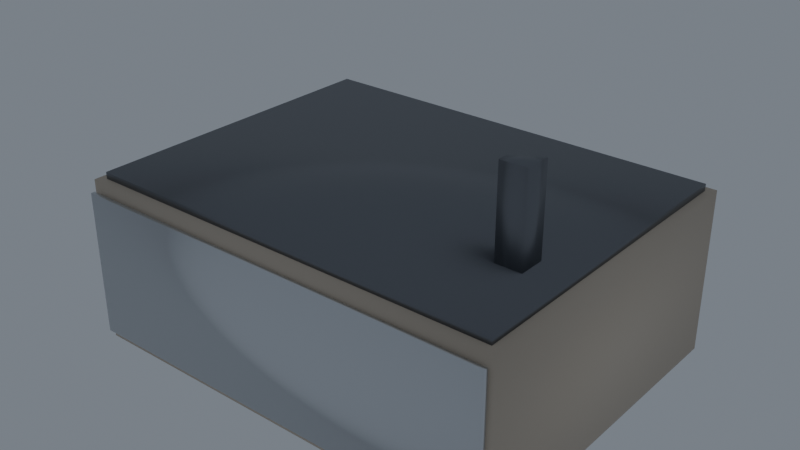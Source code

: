 # Source: ind-plant.blend  (saved by Blender 5.2.44; exported with 4.5.12 LTS)
import bpy
from mathutils import Matrix  # noqa: F401  (used for matrix-valued properties, if any)

bpy.ops.wm.read_factory_settings(use_empty=True)
scene = bpy.context.scene
scene.name = 'construct'

# ---- collections
col_commandcenter = bpy.data.collections.new('CommandCenter'); scene.collection.children.link(col_commandcenter)
col_cc_studio = bpy.data.collections.new('CC_Studio'); col_commandcenter.children.link(col_cc_studio)
col_cc_foundation = bpy.data.collections.new('CC_Foundation'); col_commandcenter.children.link(col_cc_foundation)
col_cc_buildings = bpy.data.collections.new('CC_Buildings'); col_commandcenter.children.link(col_cc_buildings)
col_cc_entrance = bpy.data.collections.new('CC_Entrance'); col_commandcenter.children.link(col_cc_entrance)
col_cc_roofgear = bpy.data.collections.new('CC_RoofGear'); col_commandcenter.children.link(col_cc_roofgear)
col_cc_props = bpy.data.collections.new('CC_Props'); col_commandcenter.children.link(col_cc_props)
col_cc_construction = bpy.data.collections.new('CC_Construction'); scene.collection.children.link(col_cc_construction)
col_cc_unused = bpy.data.collections.new('CC_Unused'); scene.collection.children.link(col_cc_unused)
col_exportconstruct = bpy.data.collections.new('_ExportConstruct'); scene.collection.children.link(col_exportconstruct)

# ---- materials (node trees are filled in below, after node groups)
mat_cc_tanwall = bpy.data.materials.new('CC_TanWall')
mat_cc_tanwall.diffuse_color = (0.68, 0.58, 0.46, 1.0)
mat_cc_darkmetal = bpy.data.materials.new('CC_DarkMetal')
mat_cc_darkmetal.diffuse_color = (0.22, 0.23, 0.25, 1.0)
mat_cc_lightmetal = bpy.data.materials.new('CC_LightMetal')
mat_cc_lightmetal.diffuse_color = (0.72, 0.74, 0.76, 1.0)
mat_cc_tank = bpy.data.materials.new('CC_Tank')
mat_cc_tank.diffuse_color = (0.58, 0.6, 0.62, 1.0)
mat_cc_greengen = bpy.data.materials.new('CC_GreenGen')
mat_cc_greengen.diffuse_color = (0.22, 0.38, 0.28, 1.0)

# ---- material node trees
mat_cc_tanwall.use_nodes = True; mat_cc_tanwall.node_tree.nodes.clear()
_N = mat_cc_tanwall.node_tree.nodes; _L = mat_cc_tanwall.node_tree.links
n0 = _N.new('ShaderNodeOutputMaterial'); n0.name = 'Material Output'; n0.location = (420, 0)
n1 = _N.new('ShaderNodeBsdfPrincipled'); n1.name = 'Principled BSDF'; n1.location = (120, 0)
n1.inputs[0].default_value = (0.68, 0.58, 0.46, 1.0)
n1.inputs[2].default_value = 0.78
n1.inputs[10].default_value = 0.005
_L.new(n1.outputs[0], n0.inputs[0])
n0.is_active_output = True
mat_cc_darkmetal.use_nodes = True; mat_cc_darkmetal.node_tree.nodes.clear()
_N = mat_cc_darkmetal.node_tree.nodes; _L = mat_cc_darkmetal.node_tree.links
n0 = _N.new('ShaderNodeOutputMaterial'); n0.name = 'Material Output'; n0.location = (420, 0)
n1 = _N.new('ShaderNodeBsdfPrincipled'); n1.name = 'Principled BSDF'; n1.location = (120, 0)
n1.inputs[0].default_value = (0.22, 0.23, 0.25, 1.0)
n1.inputs[1].default_value = 0.92
n1.inputs[2].default_value = 0.45
n1.inputs[10].default_value = 0.005
_L.new(n1.outputs[0], n0.inputs[0])
n0.is_active_output = True
mat_cc_lightmetal.use_nodes = True; mat_cc_lightmetal.node_tree.nodes.clear()
_N = mat_cc_lightmetal.node_tree.nodes; _L = mat_cc_lightmetal.node_tree.links
n0 = _N.new('ShaderNodeOutputMaterial'); n0.name = 'Material Output'; n0.location = (420, 0)
n1 = _N.new('ShaderNodeBsdfPrincipled'); n1.name = 'Principled BSDF'; n1.location = (120, 0)
n1.inputs[0].default_value = (0.72, 0.74, 0.76, 1.0)
n1.inputs[1].default_value = 0.88
n1.inputs[2].default_value = 0.38
n1.inputs[10].default_value = 0.005
_L.new(n1.outputs[0], n0.inputs[0])
n0.is_active_output = True
mat_cc_tank.use_nodes = True; mat_cc_tank.node_tree.nodes.clear()
_N = mat_cc_tank.node_tree.nodes; _L = mat_cc_tank.node_tree.links
n0 = _N.new('ShaderNodeOutputMaterial'); n0.name = 'Material Output'; n0.location = (420, 0)
n1 = _N.new('ShaderNodeBsdfPrincipled'); n1.name = 'Principled BSDF'; n1.location = (120, 0)
n1.inputs[0].default_value = (0.58, 0.6, 0.62, 1.0)
n1.inputs[1].default_value = 0.75
n1.inputs[2].default_value = 0.35
n1.inputs[10].default_value = 0.005
_L.new(n1.outputs[0], n0.inputs[0])
n0.is_active_output = True
mat_cc_greengen.use_nodes = True; mat_cc_greengen.node_tree.nodes.clear()
_N = mat_cc_greengen.node_tree.nodes; _L = mat_cc_greengen.node_tree.links
n0 = _N.new('ShaderNodeOutputMaterial'); n0.name = 'Material Output'; n0.location = (420, 0)
n1 = _N.new('ShaderNodeBsdfPrincipled'); n1.name = 'Principled BSDF'; n1.location = (120, 0)
n1.inputs[0].default_value = (0.22, 0.38, 0.28, 1.0)
n1.inputs[1].default_value = 0.12
n1.inputs[2].default_value = 0.62
n1.inputs[10].default_value = 0.005
_L.new(n1.outputs[0], n0.inputs[0])
n0.is_active_output = True

# ---- world
world_world = bpy.data.worlds.new('World'); scene.world = world_world
world_world.use_nodes = True; world_world.node_tree.nodes.clear()
_N = world_world.node_tree.nodes; _L = world_world.node_tree.links
n0 = _N.new('ShaderNodeOutputWorld'); n0.name = 'World Output'; n0.location = (0, 0)
n1 = _N.new('ShaderNodeBackground'); n1.name = 'Background'; n1.location = (0, 0)
n1.inputs[0].default_value = (0.55, 0.62, 0.72, 1.0)
n1.inputs[1].default_value = 0.35
_L.new(n1.outputs[0], n0.inputs[0])
n0.is_active_output = True
world_world.color = (0.05088, 0.05088, 0.05088)
world_world.sun_shadow_jitter_overblur = 0.0

# ---- meshes
me_cc_indplant_body = bpy.data.meshes.new('CC_IndPlant_Body')
me_cc_indplant_body.from_pydata([(-4.25, -3.25, -1.6), (-4.25, -3.25, 1.6), (-4.25, 3.25, -1.6), (-4.25, 3.25, 1.6), (4.25, -3.25, -1.6), (4.25, -3.25, 1.6), (4.25, 3.25, -1.6), (4.25, 3.25, 1.6)], [], [(0, 1, 3, 2), (2, 3, 7, 6), (6, 7, 5, 4), (4, 5, 1, 0), (2, 6, 4, 0), (7, 3, 1, 5)])
me_cc_indplant_body.polygons.foreach_set('use_smooth', [True] * 6)
me_cc_indplant_body.materials.append(mat_cc_tanwall)
me_cc_indplant_body.update()
me_cc_indplant_roof = bpy.data.meshes.new('CC_IndPlant_Roof')
me_cc_indplant_roof.from_pydata([(-4.1, -3.1, -0.08), (-4.1, -3.1, 0.08), (-4.1, 3.1, -0.08), (-4.1, 3.1, 0.08), (4.1, -3.1, -0.08), (4.1, -3.1, 0.08), (4.1, 3.1, -0.08), (4.1, 3.1, 0.08)], [], [(0, 1, 3, 2), (2, 3, 7, 6), (6, 7, 5, 4), (4, 5, 1, 0), (2, 6, 4, 0), (7, 3, 1, 5)])
me_cc_indplant_roof.polygons.foreach_set('use_smooth', [True] * 6)
me_cc_indplant_roof.materials.append(mat_cc_darkmetal)
me_cc_indplant_roof.update()
me_cc_indplant_ribs = bpy.data.meshes.new('CC_IndPlant_Ribs')
me_cc_indplant_ribs.from_pydata([(-4.2, -0.04, -1.4), (-4.2, -0.04, 1.4), (-4.2, 0.04, -1.4), (-4.2, 0.04, 1.4), (4.2, -0.04, -1.4), (4.2, -0.04, 1.4), (4.2, 0.04, -1.4), (4.2, 0.04, 1.4)], [], [(0, 1, 3, 2), (2, 3, 7, 6), (6, 7, 5, 4), (4, 5, 1, 0), (2, 6, 4, 0), (7, 3, 1, 5)])
me_cc_indplant_ribs.polygons.foreach_set('use_smooth', [True] * 6)
me_cc_indplant_ribs.materials.append(mat_cc_lightmetal)
me_cc_indplant_ribs.update()
me_cc_indplant_tank_0 = bpy.data.meshes.new('CC_IndPlant_Tank_0')
me_cc_indplant_tank_0.from_pydata([(0.0, 0.55, -0.9), (0.0, 0.55, 0.9), (0.1881, 0.5168, -0.9), (0.1881, 0.5168, 0.9), (0.3535, 0.4213, -0.9), (0.3535, 0.4213, 0.9), (0.4763, 0.275, -0.9), (0.4763, 0.275, 0.9), (0.5416, 0.09551, -0.9), (0.5416, 0.09551, 0.9), (0.5416, -0.09551, -0.9), (0.5416, -0.09551, 0.9), (0.4763, -0.275, -0.9), (0.4763, -0.275, 0.9), (0.3535, -0.4213, -0.9), (0.3535, -0.4213, 0.9), (0.1881, -0.5168, -0.9), (0.1881, -0.5168, 0.9), (0.0, -0.55, -0.9), (0.0, -0.55, 0.9), (-0.1881, -0.5168, -0.9), (-0.1881, -0.5168, 0.9), (-0.3535, -0.4213, -0.9), (-0.3535, -0.4213, 0.9), (-0.4763, -0.275, -0.9), (-0.4763, -0.275, 0.9), (-0.5416, -0.09551, -0.9), (-0.5416, -0.09551, 0.9), (-0.5416, 0.09551, -0.9), (-0.5416, 0.09551, 0.9), (-0.4763, 0.275, -0.9), (-0.4763, 0.275, 0.9), (-0.3535, 0.4213, -0.9), (-0.3535, 0.4213, 0.9), (-0.1881, 0.5168, -0.9), (-0.1881, 0.5168, 0.9)], [], [(0, 1, 3, 2), (2, 3, 5, 4), (4, 5, 7, 6), (6, 7, 9, 8), (8, 9, 11, 10), (10, 11, 13, 12), (12, 13, 15, 14), (14, 15, 17, 16), (16, 17, 19, 18), (18, 19, 21, 20), (20, 21, 23, 22), (22, 23, 25, 24), (24, 25, 27, 26), (26, 27, 29, 28), (28, 29, 31, 30), (30, 31, 33, 32), (3, 1, 35, 33, 31, 29, 27, 25, 23, 21, 19, 17, 15, 13, 11, 9, 7, 5), (32, 33, 35, 34), (34, 35, 1, 0), (0, 2, 4, 6, 8, 10, 12, 14, 16, 18, 20, 22, 24, 26, 28, 30, 32, 34)])
me_cc_indplant_tank_0.polygons.foreach_set('use_smooth', [True] * 20)
me_cc_indplant_tank_0.materials.append(mat_cc_tank)
me_cc_indplant_tank_0.update()
me_cc_indplant_tankcap_0 = bpy.data.meshes.new('CC_IndPlant_TankCap_0')
me_cc_indplant_tankcap_0.from_pydata([(0.0, 0.58, -0.05), (0.0, 0.58, 0.05), (0.222, 0.5359, -0.05), (0.222, 0.5359, 0.05), (0.4101, 0.4101, -0.05), (0.4101, 0.4101, 0.05), (0.5359, 0.222, -0.05), (0.5359, 0.222, 0.05), (0.58, 0.0, -0.05), (0.58, 0.0, 0.05), (0.5359, -0.222, -0.05), (0.5359, -0.222, 0.05), (0.4101, -0.4101, -0.05), (0.4101, -0.4101, 0.05), (0.222, -0.5359, -0.05), (0.222, -0.5359, 0.05), (0.0, -0.58, -0.05), (0.0, -0.58, 0.05), (-0.222, -0.5359, -0.05), (-0.222, -0.5359, 0.05), (-0.4101, -0.4101, -0.05), (-0.4101, -0.4101, 0.05), (-0.5359, -0.222, -0.05), (-0.5359, -0.222, 0.05), (-0.58, 0.0, -0.05), (-0.58, 0.0, 0.05), (-0.5359, 0.222, -0.05), (-0.5359, 0.222, 0.05), (-0.4101, 0.4101, -0.05), (-0.4101, 0.4101, 0.05), (-0.222, 0.5359, -0.05), (-0.222, 0.5359, 0.05)], [], [(0, 1, 3, 2), (2, 3, 5, 4), (4, 5, 7, 6), (6, 7, 9, 8), (8, 9, 11, 10), (10, 11, 13, 12), (12, 13, 15, 14), (14, 15, 17, 16), (16, 17, 19, 18), (18, 19, 21, 20), (20, 21, 23, 22), (22, 23, 25, 24), (24, 25, 27, 26), (26, 27, 29, 28), (3, 1, 31, 29, 27, 25, 23, 21, 19, 17, 15, 13, 11, 9, 7, 5), (28, 29, 31, 30), (30, 31, 1, 0), (0, 2, 4, 6, 8, 10, 12, 14, 16, 18, 20, 22, 24, 26, 28, 30)])
me_cc_indplant_tankcap_0.polygons.foreach_set('use_smooth', [True] * 18)
me_cc_indplant_tankcap_0.materials.append(mat_cc_lightmetal)
me_cc_indplant_tankcap_0.update()
me_cc_indplant_tank_1 = bpy.data.meshes.new('CC_IndPlant_Tank_1')
me_cc_indplant_tank_1.from_pydata([(0.0, 0.55, -0.9), (0.0, 0.55, 0.9), (0.1881, 0.5168, -0.9), (0.1881, 0.5168, 0.9), (0.3535, 0.4213, -0.9), (0.3535, 0.4213, 0.9), (0.4763, 0.275, -0.9), (0.4763, 0.275, 0.9), (0.5416, 0.09551, -0.9), (0.5416, 0.09551, 0.9), (0.5416, -0.09551, -0.9), (0.5416, -0.09551, 0.9), (0.4763, -0.275, -0.9), (0.4763, -0.275, 0.9), (0.3535, -0.4213, -0.9), (0.3535, -0.4213, 0.9), (0.1881, -0.5168, -0.9), (0.1881, -0.5168, 0.9), (0.0, -0.55, -0.9), (0.0, -0.55, 0.9), (-0.1881, -0.5168, -0.9), (-0.1881, -0.5168, 0.9), (-0.3535, -0.4213, -0.9), (-0.3535, -0.4213, 0.9), (-0.4763, -0.275, -0.9), (-0.4763, -0.275, 0.9), (-0.5416, -0.09551, -0.9), (-0.5416, -0.09551, 0.9), (-0.5416, 0.09551, -0.9), (-0.5416, 0.09551, 0.9), (-0.4763, 0.275, -0.9), (-0.4763, 0.275, 0.9), (-0.3535, 0.4213, -0.9), (-0.3535, 0.4213, 0.9), (-0.1881, 0.5168, -0.9), (-0.1881, 0.5168, 0.9)], [], [(0, 1, 3, 2), (2, 3, 5, 4), (4, 5, 7, 6), (6, 7, 9, 8), (8, 9, 11, 10), (10, 11, 13, 12), (12, 13, 15, 14), (14, 15, 17, 16), (16, 17, 19, 18), (18, 19, 21, 20), (20, 21, 23, 22), (22, 23, 25, 24), (24, 25, 27, 26), (26, 27, 29, 28), (28, 29, 31, 30), (30, 31, 33, 32), (3, 1, 35, 33, 31, 29, 27, 25, 23, 21, 19, 17, 15, 13, 11, 9, 7, 5), (32, 33, 35, 34), (34, 35, 1, 0), (0, 2, 4, 6, 8, 10, 12, 14, 16, 18, 20, 22, 24, 26, 28, 30, 32, 34)])
me_cc_indplant_tank_1.polygons.foreach_set('use_smooth', [True] * 20)
me_cc_indplant_tank_1.materials.append(mat_cc_tank)
me_cc_indplant_tank_1.update()
me_cc_indplant_tankcap_1 = bpy.data.meshes.new('CC_IndPlant_TankCap_1')
me_cc_indplant_tankcap_1.from_pydata([(0.0, 0.58, -0.05), (0.0, 0.58, 0.05), (0.222, 0.5359, -0.05), (0.222, 0.5359, 0.05), (0.4101, 0.4101, -0.05), (0.4101, 0.4101, 0.05), (0.5359, 0.222, -0.05), (0.5359, 0.222, 0.05), (0.58, 0.0, -0.05), (0.58, 0.0, 0.05), (0.5359, -0.222, -0.05), (0.5359, -0.222, 0.05), (0.4101, -0.4101, -0.05), (0.4101, -0.4101, 0.05), (0.222, -0.5359, -0.05), (0.222, -0.5359, 0.05), (0.0, -0.58, -0.05), (0.0, -0.58, 0.05), (-0.222, -0.5359, -0.05), (-0.222, -0.5359, 0.05), (-0.4101, -0.4101, -0.05), (-0.4101, -0.4101, 0.05), (-0.5359, -0.222, -0.05), (-0.5359, -0.222, 0.05), (-0.58, 0.0, -0.05), (-0.58, 0.0, 0.05), (-0.5359, 0.222, -0.05), (-0.5359, 0.222, 0.05), (-0.4101, 0.4101, -0.05), (-0.4101, 0.4101, 0.05), (-0.222, 0.5359, -0.05), (-0.222, 0.5359, 0.05)], [], [(0, 1, 3, 2), (2, 3, 5, 4), (4, 5, 7, 6), (6, 7, 9, 8), (8, 9, 11, 10), (10, 11, 13, 12), (12, 13, 15, 14), (14, 15, 17, 16), (16, 17, 19, 18), (18, 19, 21, 20), (20, 21, 23, 22), (22, 23, 25, 24), (24, 25, 27, 26), (26, 27, 29, 28), (3, 1, 31, 29, 27, 25, 23, 21, 19, 17, 15, 13, 11, 9, 7, 5), (28, 29, 31, 30), (30, 31, 1, 0), (0, 2, 4, 6, 8, 10, 12, 14, 16, 18, 20, 22, 24, 26, 28, 30)])
me_cc_indplant_tankcap_1.polygons.foreach_set('use_smooth', [True] * 18)
me_cc_indplant_tankcap_1.materials.append(mat_cc_lightmetal)
me_cc_indplant_tankcap_1.update()
me_cc_indplant_gen = bpy.data.meshes.new('CC_IndPlant_Gen')
me_cc_indplant_gen.from_pydata([(-1.6, -0.9, -0.75), (-1.6, -0.9, 0.75), (-1.6, 0.9, -0.75), (-1.6, 0.9, 0.75), (1.6, -0.9, -0.75), (1.6, -0.9, 0.75), (1.6, 0.9, -0.75), (1.6, 0.9, 0.75)], [], [(0, 1, 3, 2), (2, 3, 7, 6), (6, 7, 5, 4), (4, 5, 1, 0), (2, 6, 4, 0), (7, 3, 1, 5)])
me_cc_indplant_gen.polygons.foreach_set('use_smooth', [True] * 6)
me_cc_indplant_gen.materials.append(mat_cc_greengen)
me_cc_indplant_gen.update()
me_cc_indplant_pipe = bpy.data.meshes.new('CC_IndPlant_Pipe')
me_cc_indplant_pipe.from_pydata([(-0.07, -2.1, -0.07), (-0.07, -2.1, 0.07), (-0.07, 2.1, -0.07), (-0.07, 2.1, 0.07), (0.07, -2.1, -0.07), (0.07, -2.1, 0.07), (0.07, 2.1, -0.07), (0.07, 2.1, 0.07)], [], [(0, 1, 3, 2), (2, 3, 7, 6), (6, 7, 5, 4), (4, 5, 1, 0), (2, 6, 4, 0), (7, 3, 1, 5)])
me_cc_indplant_pipe.polygons.foreach_set('use_smooth', [True] * 6)
me_cc_indplant_pipe.materials.append(mat_cc_darkmetal)
me_cc_indplant_pipe.update()
me_cc_indplant_stack = bpy.data.meshes.new('CC_IndPlant_Stack')
me_cc_indplant_stack.from_pydata([(-0.25, -0.25, -1.4), (-0.25, -0.25, 1.4), (-0.25, 0.25, -1.4), (-0.25, 0.25, 1.4), (0.25, -0.25, -1.4), (0.25, -0.25, 1.4), (0.25, 0.25, -1.4), (0.25, 0.25, 1.4)], [], [(0, 1, 3, 2), (2, 3, 7, 6), (6, 7, 5, 4), (4, 5, 1, 0), (2, 6, 4, 0), (7, 3, 1, 5)])
me_cc_indplant_stack.polygons.foreach_set('use_smooth', [True] * 6)
me_cc_indplant_stack.materials.append(mat_cc_darkmetal)
me_cc_indplant_stack.update()

# ---- objects
ob_cc_indplant_body = bpy.data.objects.new('CC_IndPlant_Body', me_cc_indplant_body)
ob_cc_indplant_roof = bpy.data.objects.new('CC_IndPlant_Roof', me_cc_indplant_roof)
ob_cc_indplant_ribs = bpy.data.objects.new('CC_IndPlant_Ribs', me_cc_indplant_ribs)
ob_cc_indplant_tank_0 = bpy.data.objects.new('CC_IndPlant_Tank_0', me_cc_indplant_tank_0)
ob_cc_indplant_tankcap_0 = bpy.data.objects.new('CC_IndPlant_TankCap_0', me_cc_indplant_tankcap_0)
ob_cc_indplant_tank_1 = bpy.data.objects.new('CC_IndPlant_Tank_1', me_cc_indplant_tank_1)
ob_cc_indplant_tankcap_1 = bpy.data.objects.new('CC_IndPlant_TankCap_1', me_cc_indplant_tankcap_1)
ob_cc_indplant_gen = bpy.data.objects.new('CC_IndPlant_Gen', me_cc_indplant_gen)
ob_cc_indplant_pipe = bpy.data.objects.new('CC_IndPlant_Pipe', me_cc_indplant_pipe)
ob_cc_indplant_stack = bpy.data.objects.new('CC_IndPlant_Stack', me_cc_indplant_stack)

# ---- transforms, parenting, visibility, modifiers, constraints
ob_cc_indplant_body.location = (0.0, 0.0, 2.12)
ob_cc_indplant_roof.location = (0.0, 0.0, 3.77)
ob_cc_indplant_ribs.location = (0.0, -3.35, 2.12)
ob_cc_indplant_tank_0.location = (-2.5, 2.2, 1.42)
ob_cc_indplant_tankcap_0.location = (-2.5, 2.2, 2.37)
ob_cc_indplant_tank_1.location = (2.8, 2.2, 1.42)
ob_cc_indplant_tankcap_1.location = (2.8, 2.2, 2.37)
ob_cc_indplant_gen.location = (-1.5, -1.8, 1.17)
ob_cc_indplant_pipe.location = (0.5, 0.0, 0.87)
ob_cc_indplant_stack.location = (3.2, -1.2, 4.12)

# ---- collection membership
col_cc_buildings.objects.link(ob_cc_indplant_body)
col_cc_buildings.objects.link(ob_cc_indplant_roof)
col_cc_buildings.objects.link(ob_cc_indplant_ribs)
col_cc_props.objects.link(ob_cc_indplant_tank_0)
col_cc_props.objects.link(ob_cc_indplant_tankcap_0)
col_cc_props.objects.link(ob_cc_indplant_tank_1)
col_cc_props.objects.link(ob_cc_indplant_tankcap_1)
col_cc_props.objects.link(ob_cc_indplant_gen)
col_cc_props.objects.link(ob_cc_indplant_pipe)
col_cc_props.objects.link(ob_cc_indplant_stack)

# ---- scene / render settings (as saved in the file)
scene.frame_start = 1; scene.frame_end = 360; scene.frame_set(1)
scene.render.engine = 'BLENDER_EEVEE_NEXT'
scene.render.bake_bias = 0.0
scene.render.bake_samples = 0
scene.render.compositor_device = 'GPU'
scene.eevee.use_volume_custom_range = False
scene.eevee.fast_gi_thickness_near = 0.1
scene.eevee.fast_gi_thickness_far = 0.0
scene.eevee.ray_tracing_options.screen_trace_thickness = 0.1
bpy.context.view_layer.update()

# ---- added for rendering (the .blend has no active camera): camera
cam_auto = bpy.data.cameras.new('AutoCamera')
cam_auto.lens = 50.0
cam_auto.sensor_width = 36.0
cam_auto.clip_end = 1000.0
ob_auto_camera = bpy.data.objects.new('AutoCamera', cam_auto)
scene.collection.objects.link(ob_auto_camera)
ob_auto_camera.location = (11.0389, -13.3167, 11.8011)
ob_auto_camera.rotation_euler = (1.09748, -7.21219e-08, 0.694738)
scene.camera = ob_auto_camera
bpy.context.view_layer.update()
